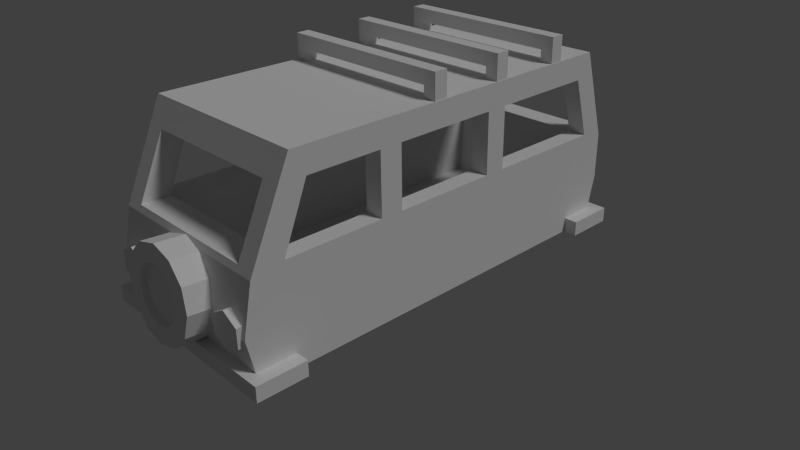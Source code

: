 # Source: Combi_2.blend  (saved by Blender 2.78.0; exported with 4.5.12 LTS)
import bpy
from mathutils import Matrix  # noqa: F401  (used for matrix-valued properties, if any)

bpy.ops.wm.read_factory_settings(use_empty=True)
scene = bpy.context.scene
scene.name = 'Scene'

# ---- collections
col_collection_1 = bpy.data.collections.new('Collection 1'); scene.collection.children.link(col_collection_1)

# ---- materials (node trees are filled in below, after node groups)
mat_red = bpy.data.materials.new('red')
mat_red.alpha_threshold = 0.0
mat_red.use_transparent_shadow = False
mat_red.diffuse_color = (0.8, 0.009515, 0.009515, 1.0)
mat_red.roughness = 0.5
mat_white = bpy.data.materials.new('white')
mat_white.alpha_threshold = 0.0
mat_white.use_transparent_shadow = False
mat_white.roughness = 0.5
mat_material = bpy.data.materials.new('Material')
mat_material.alpha_threshold = 0.0
mat_material.use_transparent_shadow = False
mat_material.roughness = 0.5
mat_material.line_color = (0.0, 0.0, 0.0, 1.0)

# ---- material node trees

# ---- world
world_world = bpy.data.worlds.new('World'); scene.world = world_world
world_world.color = (0.05088, 0.05088, 0.05088)
world_world.use_sun_shadow = False
world_world.sun_shadow_jitter_overblur = 0.0
world_world.cycles.sampling_method = 'NONE'
world_world.cycles.sample_map_resolution = 256

# ---- cameras
cam_camera = bpy.data.cameras.new('Camera')
cam_camera.clip_end = 100.0
cam_camera.lens = 35.0
cam_camera.sensor_width = 32.0
cam_camera.sensor_height = 18.0
cam_camera.ortho_scale = 7.314
cam_camera.dof.focus_distance = 0.0
cam_camera.dof.aperture_fstop = 128.0

# ---- lights
light_lamp = bpy.data.lights.new('Lamp', 'SUN')
light_lamp.transmission_factor = 0.0
light_lamp.cutoff_distance = 30.0
light_lamp.angle = 0.1993
light_lamp.energy = 1.0
light_lamp.shadow_buffer_clip_start = 1.001
light_lamp.shadow_soft_size = 0.1
light_lamp.shadow_cascade_max_distance = 1000.0
light_lamp.cycles.use_multiple_importance_sampling = False

# ---- meshes
me_car_002 = bpy.data.meshes.new('car.002')
me_car_002.from_pydata([(9.052e-07, -2.965, 1.243), (0.2966, -2.971, 1.163), (-1.1e-06, -2.566, 1.215), (0.2966, -2.572, 1.136), (0.2966, -2.971, 1.163), (0.5137, -2.986, 0.9469), (0.2966, -2.572, 1.136), (0.5137, -2.587, 0.919), (0.5137, -2.986, 0.9469), (0.5932, -3.007, 0.651), (0.5137, -2.587, 0.919), (0.5932, -2.608, 0.6231), (0.5932, -3.007, 0.651), (0.5137, -3.027, 0.3551), (0.5932, -2.608, 0.6231), (0.5137, -2.628, 0.3273), (0.5137, -3.027, 0.3551), (0.2966, -3.042, 0.1386), (0.5137, -2.628, 0.3273), (0.2966, -2.643, 0.1107), (0.2966, -3.042, 0.1386), (1.1e-06, -3.048, 0.05928), (0.2966, -2.643, 0.1107), (9.475e-08, -2.649, 0.03139), (1.1e-06, -3.048, 0.05928), (-0.2966, -3.042, 0.1386), (9.475e-08, -2.649, 0.03139), (-0.2966, -2.643, 0.1107), (-0.2966, -3.042, 0.1386), (-0.5137, -3.027, 0.3551), (-0.2966, -2.643, 0.1107), (-0.5137, -2.628, 0.3273), (-0.5137, -3.027, 0.3551), (-0.5932, -3.007, 0.651), (-0.5137, -2.628, 0.3273), (-0.5932, -2.608, 0.6231), (-0.5932, -3.007, 0.651), (-0.5137, -2.986, 0.9469), (-0.5932, -2.608, 0.6231), (-0.5137, -2.587, 0.919), (-0.2966, -2.971, 1.163), (-0.1795, -2.985, 0.9612), (9.052e-07, -2.965, 1.243), (9.436e-07, -2.982, 1.009), (-0.311, -2.994, 0.8301), (-0.5137, -2.986, 0.9469), (-0.3591, -3.007, 0.651), (-0.5932, -3.007, 0.651), (-0.311, -3.019, 0.4719), (-0.5137, -3.027, 0.3551), (-0.1795, -3.028, 0.3408), (-0.2966, -3.042, 0.1386), (1.061e-06, -3.032, 0.2928), (1.1e-06, -3.048, 0.05928), (0.1795, -3.028, 0.3408), (0.2966, -3.042, 0.1386), (0.311, -3.019, 0.4719), (0.5137, -3.027, 0.3551), (0.3591, -3.007, 0.651), (0.5932, -3.007, 0.651), (0.311, -2.994, 0.8301), (0.5137, -2.986, 0.9469), (0.1795, -2.985, 0.9612), (0.2966, -2.971, 1.163), (-0.2966, -2.971, 1.163), (9.052e-07, -2.965, 1.243), (-0.2966, -2.572, 1.136), (-1.1e-06, -2.566, 1.215), (-0.5137, -2.986, 0.9469), (-0.2966, -2.971, 1.163), (-0.5137, -2.587, 0.919), (-0.2966, -2.572, 1.136), (0.2966, -2.643, 0.1107), (9.475e-08, -2.649, 0.03139), (-0.2966, -2.643, 0.1107), (-0.5137, -2.628, 0.3273), (0.5137, -2.628, 0.3273), (-0.5932, -2.608, 0.6231), (0.5932, -2.608, 0.6231), (-0.5137, -2.587, 0.919), (0.5137, -2.587, 0.919), (-0.2966, -2.572, 1.136), (0.2966, -2.572, 1.136), (-1.1e-06, -2.566, 1.215), (-0.1795, -2.985, 0.9612), (-0.1795, -2.914, 0.9563), (9.436e-07, -2.982, 1.009), (9.427e-07, -2.911, 1.004), (-0.1795, -2.958, 0.3359), (1.06e-06, -2.961, 0.2879), (0.1795, -2.958, 0.3359), (-0.311, -2.948, 0.467), (0.311, -2.948, 0.467), (0.3591, -2.936, 0.6461), (-0.3591, -2.936, 0.6461), (0.311, -2.923, 0.8252), (-0.311, -2.923, 0.8252), (0.1795, -2.914, 0.9563), (-0.1795, -2.914, 0.9563), (9.427e-07, -2.911, 1.004), (-0.311, -2.994, 0.8301), (-0.311, -2.923, 0.8252), (-0.1795, -2.985, 0.9612), (-0.1795, -2.914, 0.9563), (-0.3591, -3.007, 0.651), (-0.3591, -2.936, 0.6461), (-0.311, -2.994, 0.8301), (-0.311, -2.923, 0.8252), (-0.311, -3.019, 0.4719), (-0.311, -2.948, 0.467), (-0.3591, -3.007, 0.651), (-0.3591, -2.936, 0.6461), (-0.1795, -3.028, 0.3408), (-0.1795, -2.958, 0.3359), (-0.311, -3.019, 0.4719), (-0.311, -2.948, 0.467), (1.061e-06, -3.032, 0.2928), (1.06e-06, -2.961, 0.2879), (-0.1795, -3.028, 0.3408), (-0.1795, -2.958, 0.3359), (0.1795, -3.028, 0.3408), (0.1795, -2.958, 0.3359), (1.061e-06, -3.032, 0.2928), (1.06e-06, -2.961, 0.2879), (0.311, -3.019, 0.4719), (0.311, -2.948, 0.467), (0.1795, -3.028, 0.3408), (0.1795, -2.958, 0.3359), (0.3591, -3.007, 0.651), (0.3591, -2.936, 0.6461), (0.311, -3.019, 0.4719), (0.311, -2.948, 0.467), (0.311, -2.994, 0.8301), (0.311, -2.923, 0.8252), (0.3591, -3.007, 0.651), (0.3591, -2.936, 0.6461), (0.1795, -2.985, 0.9612), (0.1795, -2.914, 0.9563), (0.311, -2.994, 0.8301), (0.311, -2.923, 0.8252), (9.436e-07, -2.982, 1.009), (9.427e-07, -2.911, 1.004), (0.1795, -2.985, 0.9612), (0.1795, -2.914, 0.9563)], [], [(0, 1, 2), (1, 3, 2), (4, 5, 6), (5, 7, 6), (8, 9, 10), (9, 11, 10), (12, 13, 14), (13, 15, 14), (16, 17, 18), (17, 19, 18), (20, 21, 22), (21, 23, 22), (24, 25, 26), (25, 27, 26), (28, 29, 30), (29, 31, 30), (32, 33, 34), (33, 35, 34), (36, 37, 38), (37, 39, 38), (40, 41, 42), (41, 43, 42), (44, 41, 40), (45, 44, 40), (46, 44, 45), (47, 46, 45), (48, 46, 47), (49, 48, 47), (50, 48, 49), (51, 50, 49), (52, 50, 51), (53, 52, 51), (54, 52, 53), (55, 54, 53), (56, 54, 55), (57, 56, 55), (58, 56, 57), (59, 58, 57), (60, 58, 59), (61, 60, 59), (62, 60, 61), (63, 62, 61), (43, 62, 63), (42, 43, 63), (64, 65, 66), (65, 67, 66), (68, 69, 70), (69, 71, 70), (72, 73, 74), (74, 75, 72), (75, 76, 72), (75, 77, 76), (77, 78, 76), (77, 79, 78), (79, 80, 78), (79, 81, 80), (81, 82, 80), (81, 83, 82), (84, 85, 86), (85, 87, 86), (88, 89, 90), (90, 91, 88), (90, 92, 91), (92, 93, 91), (93, 94, 91), (93, 95, 94), (95, 96, 94), (95, 97, 96), (97, 98, 96), (97, 99, 98), (100, 101, 102), (101, 103, 102), (104, 105, 106), (105, 107, 106), (108, 109, 110), (109, 111, 110), (112, 113, 114), (113, 115, 114), (116, 117, 118), (117, 119, 118), (120, 121, 122), (121, 123, 122), (124, 125, 126), (125, 127, 126), (128, 129, 130), (129, 131, 130), (132, 133, 134), (133, 135, 134), (136, 137, 138), (137, 139, 138), (140, 141, 142), (141, 143, 142)])
_uv = me_car_002.uv_layers.new(name='UVMap')
_uv.uv.foreach_set('vector', [0.2966, 0.8812, 0.2966, 0.8927, 0.2804, 0.8812, 0.2966, 0.8927, 0.2804, 0.8927, 0.2804, 0.8812, 0.2966, 0.8927, 0.2966, 0.8994, 0.2804, 0.8927, 0.2966, 0.8994, 0.2804, 0.8994, 0.2804, 0.8927, 0.2361, 0.8994, 0.2361, 0.8927, 0.2523, 0.8994, 0.2361, 0.8927, 0.2523, 0.8927, 0.2523, 0.8994, 0.2361, 0.8927, 0.2361, 0.8812, 0.2523, 0.8927, 0.2361, 0.8812, 0.2523, 0.8812, 0.2523, 0.8927, 0.2361, 0.8812, 0.2361, 0.8679, 0.2523, 0.8812, 0.2361, 0.8679, 0.2523, 0.8679, 0.2523, 0.8812, 0.2361, 0.8679, 0.2361, 0.8563, 0.2523, 0.8679, 0.2361, 0.8563, 0.2523, 0.8563, 0.2523, 0.8679, 0.2221, 0.8563, 0.2221, 0.8679, 0.2059, 0.8563, 0.2221, 0.8679, 0.2059, 0.8679, 0.2059, 0.8563, 0.2221, 0.8679, 0.2221, 0.8812, 0.2059, 0.8679, 0.2221, 0.8812, 0.2059, 0.8812, 0.2059, 0.8679, 0.2221, 0.8812, 0.2221, 0.8927, 0.2059, 0.8812, 0.2221, 0.8927, 0.2059, 0.8927, 0.2059, 0.8812, 0.2221, 0.8927, 0.2221, 0.8994, 0.2059, 0.8927, 0.2221, 0.8994, 0.2059, 0.8994, 0.2059, 0.8927, 0.2059, 0.8248, 0.2151, 0.8274, 0.2059, 0.8381, 0.2151, 0.8274, 0.2151, 0.8355, 0.2059, 0.8381, 0.2188, 0.8204, 0.2151, 0.8274, 0.2059, 0.8248, 0.2121, 0.8133, 0.2188, 0.8204, 0.2059, 0.8248, 0.2254, 0.8164, 0.2188, 0.8204, 0.2121, 0.8133, 0.2229, 0.8066, 0.2254, 0.8164, 0.2121, 0.8133, 0.2329, 0.8164, 0.2254, 0.8164, 0.2229, 0.8066, 0.2353, 0.8066, 0.2329, 0.8164, 0.2229, 0.8066, 0.2394, 0.8204, 0.2329, 0.8164, 0.2353, 0.8066, 0.2461, 0.8133, 0.2394, 0.8204, 0.2353, 0.8066, 0.2432, 0.8274, 0.2394, 0.8204, 0.2461, 0.8133, 0.2523, 0.8248, 0.2432, 0.8274, 0.2461, 0.8133, 0.2432, 0.8355, 0.2432, 0.8274, 0.2523, 0.8248, 0.2523, 0.8381, 0.2432, 0.8355, 0.2523, 0.8248, 0.2394, 0.8425, 0.2432, 0.8355, 0.2523, 0.8381, 0.2461, 0.8497, 0.2394, 0.8425, 0.2523, 0.8381, 0.2329, 0.8465, 0.2394, 0.8425, 0.2461, 0.8497, 0.2353, 0.8563, 0.2329, 0.8465, 0.2461, 0.8497, 0.2254, 0.8465, 0.2329, 0.8465, 0.2353, 0.8563, 0.2229, 0.8563, 0.2254, 0.8465, 0.2353, 0.8563, 0.2188, 0.8425, 0.2254, 0.8465, 0.2229, 0.8563, 0.2121, 0.8497, 0.2188, 0.8425, 0.2229, 0.8563, 0.2151, 0.8355, 0.2188, 0.8425, 0.2121, 0.8497, 0.2059, 0.8381, 0.2151, 0.8355, 0.2121, 0.8497, 0.2966, 0.8679, 0.2966, 0.8812, 0.2804, 0.8679, 0.2966, 0.8812, 0.2804, 0.8812, 0.2804, 0.8679, 0.2966, 0.8563, 0.2966, 0.8679, 0.2804, 0.8563, 0.2966, 0.8679, 0.2804, 0.8679, 0.2804, 0.8563, 0.2987, 0.8248, 0.2987, 0.8381, 0.2925, 0.8497, 0.2925, 0.8497, 0.2817, 0.8563, 0.2987, 0.8248, 0.2817, 0.8563, 0.2925, 0.8133, 0.2987, 0.8248, 0.2817, 0.8563, 0.2693, 0.8563, 0.2925, 0.8133, 0.2693, 0.8563, 0.2817, 0.8066, 0.2925, 0.8133, 0.2693, 0.8563, 0.2585, 0.8497, 0.2817, 0.8066, 0.2585, 0.8497, 0.2693, 0.8066, 0.2817, 0.8066, 0.2585, 0.8497, 0.2523, 0.8381, 0.2693, 0.8066, 0.2523, 0.8381, 0.2585, 0.8133, 0.2693, 0.8066, 0.2523, 0.8381, 0.2523, 0.8248, 0.2585, 0.8133, 0.225, 0.8633, 0.2221, 0.8633, 0.225, 0.8563, 0.2221, 0.8633, 0.2221, 0.8563, 0.225, 0.8563, 0.676, 0.868, 0.6692, 0.8554, 0.6692, 0.8407, 0.6692, 0.8407, 0.6879, 0.8754, 0.676, 0.868, 0.6692, 0.8407, 0.676, 0.828, 0.6879, 0.8754, 0.676, 0.828, 0.6879, 0.8207, 0.6879, 0.8754, 0.6879, 0.8207, 0.7015, 0.8754, 0.6879, 0.8754, 0.6879, 0.8207, 0.7015, 0.8207, 0.7015, 0.8754, 0.7015, 0.8207, 0.7134, 0.868, 0.7015, 0.8754, 0.7015, 0.8207, 0.7134, 0.828, 0.7134, 0.868, 0.7134, 0.828, 0.7202, 0.8554, 0.7134, 0.868, 0.7134, 0.828, 0.7202, 0.8407, 0.7202, 0.8554, 0.225, 0.8714, 0.2221, 0.8714, 0.225, 0.8633, 0.2221, 0.8714, 0.2221, 0.8633, 0.225, 0.8633, 0.225, 0.8784, 0.2221, 0.8784, 0.225, 0.8714, 0.2221, 0.8784, 0.2221, 0.8714, 0.225, 0.8714, 0.225, 0.8824, 0.2221, 0.8824, 0.225, 0.8784, 0.2221, 0.8824, 0.2221, 0.8784, 0.225, 0.8784, 0.2333, 0.8824, 0.2361, 0.8824, 0.2333, 0.8864, 0.2361, 0.8824, 0.2361, 0.8864, 0.2333, 0.8864, 0.2333, 0.8754, 0.2361, 0.8754, 0.2333, 0.8824, 0.2361, 0.8754, 0.2361, 0.8824, 0.2333, 0.8824, 0.2333, 0.8673, 0.2361, 0.8673, 0.2333, 0.8754, 0.2361, 0.8673, 0.2361, 0.8754, 0.2333, 0.8754, 0.2333, 0.8604, 0.2361, 0.8604, 0.2333, 0.8673, 0.2361, 0.8604, 0.2361, 0.8673, 0.2333, 0.8673, 0.2333, 0.8563, 0.2361, 0.8563, 0.2333, 0.8604, 0.2361, 0.8563, 0.2361, 0.8604, 0.2333, 0.8604, 0.2333, 0.8633, 0.2304, 0.8633, 0.2333, 0.8563, 0.2304, 0.8633, 0.2304, 0.8563, 0.2333, 0.8563, 0.2333, 0.8714, 0.2304, 0.8714, 0.2333, 0.8633, 0.2304, 0.8714, 0.2304, 0.8633, 0.2333, 0.8633, 0.2333, 0.8784, 0.2304, 0.8784, 0.2333, 0.8714, 0.2304, 0.8784, 0.2304, 0.8714, 0.2333, 0.8714])
me_car_002.use_remesh_preserve_volume = False
me_car_002.use_remesh_preserve_attributes = False
me_car_002.use_mirror_vertex_groups = False
me_car_002.update()
me_car_002.normals_split_custom_set([tuple(v) for v in zip(*[iter([0.2588, 0.06736, 0.9636, 0.2588, 0.06736, 0.9636, 0.2588, 0.06736, 0.9636, 0.2588, 0.06735, 0.9636, 0.2588, 0.06735, 0.9636, 0.2588, 0.06735, 0.9636, 0.7071, 0.04931, 0.7054, 0.7071, 0.04931, 0.7054, 0.7071, 0.04931, 0.7054, 0.7071, 0.04931, 0.7054, 0.7071, 0.04931, 0.7054, 0.7071, 0.04931, 0.7054, 0.9659, 0.01805, 0.2582, 0.9659, 0.01805, 0.2582, 0.9659, 0.01805, 0.2582, 0.9659, 0.01805, 0.2582, 0.9659, 0.01805, 0.2582, 0.9659, 0.01805, 0.2582, 0.9659, -0.01805, -0.2582, 0.9659, -0.01805, -0.2582, 0.9659, -0.01805, -0.2582, 0.9659, -0.01805, -0.2582, 0.9659, -0.01805, -0.2582, 0.9659, -0.01805, -0.2582, 0.7071, -0.0493, -0.7054, 0.7071, -0.0493, -0.7054, 0.7071, -0.0493, -0.7054, 0.7071, -0.0493, -0.7054, 0.7071, -0.0493, -0.7054, 0.7071, -0.0493, -0.7054, 0.2588, -0.06735, -0.9636, 0.2588, -0.06735, -0.9636, 0.2588, -0.06735, -0.9636, 0.2588, -0.06735, -0.9636, 0.2588, -0.06735, -0.9636, 0.2588, -0.06735, -0.9636, -0.2588, -0.06735, -0.9636, -0.2588, -0.06735, -0.9636, -0.2588, -0.06735, -0.9636, -0.2588, -0.06735, -0.9636, -0.2588, -0.06735, -0.9636, -0.2588, -0.06735, -0.9636, -0.7071, -0.04931, -0.7054, -0.7071, -0.04931, -0.7054, -0.7071, -0.04931, -0.7054, -0.7071, -0.04931, -0.7054, -0.7071, -0.04931, -0.7054, -0.7071, -0.04931, -0.7054, -0.9659, -0.01805, -0.2582, -0.9659, -0.01805, -0.2582, -0.9659, -0.01805, -0.2582, -0.9659, -0.01805, -0.2582, -0.9659, -0.01805, -0.2582, -0.9659, -0.01805, -0.2582, -0.9659, 0.01805, 0.2582, -0.9659, 0.01805, 0.2582, -0.9659, 0.01805, 0.2582, -0.9659, 0.01804, 0.2582, -0.9659, 0.01804, 0.2582, -0.9659, 0.01804, 0.2582, -3.756e-07, -0.9976, 0.06973, -3.756e-07, -0.9976, 0.06973, -3.756e-07, -0.9976, 0.06973, -1.064e-06, -0.9976, 0.06973, -1.064e-06, -0.9976, 0.06973, -1.064e-06, -0.9976, 0.06973, -2.659e-07, -0.9976, 0.06973, -2.659e-07, -0.9976, 0.06973, -2.659e-07, -0.9976, 0.06973, 4.829e-07, -0.9976, 0.06973, 4.829e-07, -0.9976, 0.06973, 4.829e-07, -0.9976, 0.06973, 6.869e-07, -0.9976, 0.06973, 6.869e-07, -0.9976, 0.06973, 6.869e-07, -0.9976, 0.06973, 0.0, -0.9976, 0.06973, 0.0, -0.9976, 0.06973, 0.0, -0.9976, 0.06973, 0.0, -0.9976, 0.06973, 0.0, -0.9976, 0.06973, 0.0, -0.9976, 0.06973, -1.61e-07, -0.9976, 0.06973, -1.61e-07, -0.9976, 0.06973, -1.61e-07, -0.9976, 0.06973, -3.324e-08, -0.9976, 0.06973, -3.324e-08, -0.9976, 0.06973, -3.324e-08, -0.9976, 0.06973, -5.198e-08, -0.9976, 0.06973, -5.198e-08, -0.9976, 0.06973, -5.198e-08, -0.9976, 0.06973, 3.878e-07, -0.9976, 0.06973, 3.878e-07, -0.9976, 0.06973, 3.878e-07, -0.9976, 0.06973, -3.152e-07, -0.9976, 0.06973, -3.152e-07, -0.9976, 0.06973, -3.152e-07, -0.9976, 0.06973, -1.163e-06, -0.9976, 0.06973, -1.163e-06, -0.9976, 0.06973, -1.163e-06, -0.9976, 0.06973, 5.902e-07, -0.9976, 0.06973, 5.902e-07, -0.9976, 0.06973, 5.902e-07, -0.9976, 0.06973, 8.31e-07, -0.9976, 0.06973, 8.31e-07, -0.9976, 0.06973, 8.31e-07, -0.9976, 0.06973, -1.341e-07, -0.9976, 0.06973, -1.341e-07, -0.9976, 0.06973, -1.341e-07, -0.9976, 0.06973, 2.105e-07, -0.9976, 0.06973, 2.105e-07, -0.9976, 0.06973, 2.105e-07, -0.9976, 0.06973, 0.0, -0.9976, 0.06973, 0.0, -0.9976, 0.06973, 0.0, -0.9976, 0.06973, 0.0, -0.9976, 0.06973, 0.0, -0.9976, 0.06973, 0.0, -0.9976, 0.06973, -4.292e-07, -0.9976, 0.06973, -4.292e-07, -0.9976, 0.06973, -4.292e-07, -0.9976, 0.06973, -2.437e-07, -0.9976, 0.06973, -2.437e-07, -0.9976, 0.06973, -2.437e-07, -0.9976, 0.06973, -2.431e-07, -0.9976, 0.06973, -2.431e-07, -0.9976, 0.06973, -2.431e-07, -0.9976, 0.06973, 8.864e-07, -0.9976, 0.06973, 8.864e-07, -0.9976, 0.06973, 8.864e-07, -0.9976, 0.06973, 4.829e-07, -0.9976, 0.06973, 4.829e-07, -0.9976, 0.06973, 4.829e-07, -0.9976, 0.06973, -0.2588, 0.06735, 0.9636, -0.2588, 0.06735, 0.9636, -0.2588, 0.06735, 0.9636, -0.2588, 0.06735, 0.9636, -0.2588, 0.06735, 0.9636, -0.2588, 0.06735, 0.9636, -0.7071, 0.0493, 0.7054, -0.7071, 0.0493, 0.7054, -0.7071, 0.0493, 0.7054, -0.7071, 0.0493, 0.7054, -0.7071, 0.0493, 0.7054, -0.7071, 0.0493, 0.7054, 1.358e-08, 0.9976, -0.06973, 1.358e-08, 0.9976, -0.06973, 1.358e-08, 0.9976, -0.06973, 1.085e-08, 0.9976, -0.06973, 1.085e-08, 0.9976, -0.06973, 1.085e-08, 0.9976, -0.06973, 1.253e-08, 0.9976, -0.06973, 1.253e-08, 0.9976, -0.06973, 1.253e-08, 0.9976, -0.06973, 1.223e-08, 0.9976, -0.06973, 1.223e-08, 0.9976, -0.06973, 1.223e-08, 0.9976, -0.06973, 1.059e-08, 0.9976, -0.06973, 1.059e-08, 0.9976, -0.06973, 1.059e-08, 0.9976, -0.06973, 1.059e-08, 0.9976, -0.06973, 1.059e-08, 0.9976, -0.06973, 1.059e-08, 0.9976, -0.06973, 1.223e-08, 0.9976, -0.06973, 1.223e-08, 0.9976, -0.06973, 1.223e-08, 0.9976, -0.06973, 1.67e-08, 0.9976, -0.06973, 1.67e-08, 0.9976, -0.06973, 1.67e-08, 0.9976, -0.06973, 0.0, 0.9976, -0.06973, 0.0, 0.9976, -0.06973, 0.0, 0.9976, -0.06973, 0.0, 0.9976, -0.06973, 0.0, 0.9976, -0.06973, 0.0, 0.9976, -0.06973, 0.2588, -0.06735, -0.9636, 0.2588, -0.06735, -0.9636, 0.2588, -0.06735, -0.9636, 0.2588, -0.06735, -0.9636, 0.2588, -0.06735, -0.9636, 0.2588, -0.06735, -0.9636, -2.022e-07, -0.9976, 0.06973, -2.022e-07, -0.9976, 0.06973, -2.022e-07, -0.9976, 0.06973, -2.072e-07, -0.9976, 0.06973, -2.072e-07, -0.9976, 0.06973, -2.072e-07, -0.9976, 0.06973, -5.697e-09, -0.9976, 0.06973, -5.697e-09, -0.9976, 0.06973, -5.697e-09, -0.9976, 0.06973, -1.668e-08, -0.9976, 0.06973, -1.668e-08, -0.9976, 0.06973, -1.668e-08, -0.9976, 0.06973, 0.0, -0.9976, 0.06973, 0.0, -0.9976, 0.06973, 0.0, -0.9976, 0.06973, -1.445e-08, -0.9976, 0.06973, -1.445e-08, -0.9976, 0.06973, -1.445e-08, -0.9976, 0.06973, -1.668e-08, -0.9976, 0.06973, -1.668e-08, -0.9976, 0.06973, -1.668e-08, -0.9976, 0.06973, 0.0, -0.9976, 0.06973, 0.0, -0.9976, 0.06973, 0.0, -0.9976, 0.06973, -3.947e-08, -0.9976, 0.06974, -3.947e-08, -0.9976, 0.06974, -3.947e-08, -0.9976, 0.06974, -2.696e-08, -0.9976, 0.06972, -2.696e-08, -0.9976, 0.06972, -2.696e-08, -0.9976, 0.06972, 0.7071, -0.04931, -0.7054, 0.7071, -0.04931, -0.7054, 0.7071, -0.04931, -0.7054, 0.7071, -0.04931, -0.7054, 0.7071, -0.04931, -0.7054, 0.7071, -0.04931, -0.7054, 0.9659, -0.01805, -0.2582, 0.9659, -0.01805, -0.2582, 0.9659, -0.01805, -0.2582, 0.9659, -0.01805, -0.2582, 0.9659, -0.01805, -0.2582, 0.9659, -0.01805, -0.2582, 0.9659, 0.01805, 0.2582, 0.9659, 0.01805, 0.2582, 0.9659, 0.01805, 0.2582, 0.9659, 0.01805, 0.2582, 0.9659, 0.01805, 0.2582, 0.9659, 0.01805, 0.2582, 0.7071, 0.04931, 0.7054, 0.7071, 0.04931, 0.7054, 0.7071, 0.04931, 0.7054, 0.7071, 0.04931, 0.7054, 0.7071, 0.04931, 0.7054, 0.7071, 0.04931, 0.7054, 0.2588, 0.06735, 0.9636, 0.2588, 0.06735, 0.9636, 0.2588, 0.06735, 0.9636, 0.2588, 0.06735, 0.9636, 0.2588, 0.06735, 0.9636, 0.2588, 0.06735, 0.9636, -0.2588, 0.06735, 0.9636, -0.2588, 0.06735, 0.9636, -0.2588, 0.06735, 0.9636, -0.2588, 0.06735, 0.9636, -0.2588, 0.06735, 0.9636, -0.2588, 0.06735, 0.9636, -0.7071, 0.04931, 0.7054, -0.7071, 0.04931, 0.7054, -0.7071, 0.04931, 0.7054, -0.7071, 0.04931, 0.7054, -0.7071, 0.04931, 0.7054, -0.7071, 0.04931, 0.7054, -0.9659, 0.01805, 0.2582, -0.9659, 0.01805, 0.2582, -0.9659, 0.01805, 0.2582, -0.9659, 0.01805, 0.2582, -0.9659, 0.01805, 0.2582, -0.9659, 0.01805, 0.2582, -0.9659, -0.01805, -0.2582, -0.9659, -0.01805, -0.2582, -0.9659, -0.01805, -0.2582, -0.9659, -0.01805, -0.2582, -0.9659, -0.01805, -0.2582, -0.9659, -0.01805, -0.2582, -0.7071, -0.04931, -0.7054, -0.7071, -0.04931, -0.7054, -0.7071, -0.04931, -0.7054, -0.7071, -0.04931, -0.7054, -0.7071, -0.04931, -0.7054, -0.7071, -0.04931, -0.7054, -0.2588, -0.06735, -0.9636, -0.2588, -0.06735, -0.9636, -0.2588, -0.06735, -0.9636, -0.2588, -0.06735, -0.9636, -0.2588, -0.06735, -0.9636, -0.2588, -0.06735, -0.9636])] * 3)])
me_cube_010 = bpy.data.meshes.new('Cube.010')
me_cube_010.from_pydata([(-1.129, 2.92, 0.691), (-1.129, 2.92, 0.971), (-1.129, 3.08, 0.691), (-1.129, 3.08, 0.971), (-0.7294, 2.92, 0.691), (-0.7294, 2.92, 0.971), (-0.7294, 3.08, 0.691), (-0.7294, 3.08, 0.971), (0.7294, 2.92, 0.691), (0.7294, 2.92, 0.971), (0.7294, 3.08, 0.691), (0.7294, 3.08, 0.971), (1.129, 2.92, 0.691), (1.129, 2.92, 0.971), (1.129, 3.08, 0.691), (1.129, 3.08, 0.971)], [], [(0, 1, 3, 2), (2, 3, 7, 6), (6, 7, 5, 4), (4, 5, 1, 0), (2, 6, 4, 0), (7, 3, 1, 5), (8, 9, 11, 10), (10, 11, 15, 14), (14, 15, 13, 12), (12, 13, 9, 8), (10, 14, 12, 8), (15, 11, 9, 13)])
me_cube_010.materials.append(mat_red)
me_cube_010.use_remesh_preserve_volume = False
me_cube_010.use_remesh_preserve_attributes = False
me_cube_010.use_mirror_vertex_groups = False
me_cube_010.update()
me_cube_009 = bpy.data.meshes.new('Cube.009')
me_cube_009.from_pydata([(0.9293, -2.537, 0.787), (0.9293, -2.794, 0.787), (1.141, -2.537, 0.6647), (1.141, -2.794, 0.6647), (1.141, -2.537, 0.4201), (1.141, -2.794, 0.4201), (0.9293, -2.537, 0.2978), (0.9293, -2.794, 0.2978), (0.7174, -2.537, 0.4201), (0.7174, -2.794, 0.4201), (0.7174, -2.537, 0.6647), (0.7174, -2.794, 0.6647), (-0.9293, -2.537, 0.787), (-0.9293, -2.794, 0.787), (-0.7174, -2.537, 0.6647), (-0.7174, -2.794, 0.6647), (-0.7174, -2.537, 0.4201), (-0.7174, -2.794, 0.4201), (-0.9293, -2.537, 0.2978), (-0.9293, -2.794, 0.2978), (-1.141, -2.537, 0.4201), (-1.141, -2.794, 0.4201), (-1.141, -2.537, 0.6647), (-1.141, -2.794, 0.6647)], [], [(0, 1, 3, 2), (2, 3, 5, 4), (4, 5, 7, 6), (6, 7, 9, 8), (3, 1, 11, 9, 7, 5), (8, 9, 11, 10), (10, 11, 1, 0), (0, 2, 4, 6, 8, 10), (12, 13, 15, 14), (14, 15, 17, 16), (16, 17, 19, 18), (18, 19, 21, 20), (15, 13, 23, 21, 19, 17), (20, 21, 23, 22), (22, 23, 13, 12), (12, 14, 16, 18, 20, 22)])
me_cube_009.materials.append(mat_white)
me_cube_009.use_remesh_preserve_volume = False
me_cube_009.use_remesh_preserve_attributes = False
me_cube_009.use_mirror_vertex_groups = False
me_cube_009.update()
me_car = bpy.data.meshes.new('car')
me_car.from_pydata([(-1.024, 0.8897, 2.501), (-1.024, 0.8897, 2.681), (-1.024, 1.07, 2.501), (-1.024, 1.07, 2.681), (1.024, 0.8897, 2.501), (1.024, 0.8897, 2.681), (1.024, 1.07, 2.501), (1.024, 1.07, 2.681), (-1.195, 1.07, 2.501), (-1.195, 0.8897, 2.501), (-1.195, 0.8897, 2.681), (-1.195, 1.07, 2.681), (1.195, 1.07, 2.681), (1.195, 1.07, 2.501), (1.195, 0.8897, 2.501), (1.195, 0.8897, 2.681), (-1.024, 1.07, 2.266), (-1.024, 0.8897, 2.266), (1.024, 0.8897, 2.266), (1.024, 1.07, 2.266), (-1.195, 1.07, 2.266), (-1.195, 0.8897, 2.266), (1.195, 0.8897, 2.266), (1.195, 1.07, 2.266), (-1.024, 1.89, 2.501), (-1.024, 1.89, 2.681), (-1.024, 2.07, 2.501), (-1.024, 2.07, 2.681), (1.024, 1.89, 2.501), (1.024, 1.89, 2.681), (1.024, 2.07, 2.501), (1.024, 2.07, 2.681), (-1.195, 2.07, 2.501), (-1.195, 1.89, 2.501), (-1.195, 1.89, 2.681), (-1.195, 2.07, 2.681), (1.195, 2.07, 2.681), (1.195, 2.07, 2.501), (1.195, 1.89, 2.501), (1.195, 1.89, 2.681), (-1.024, 2.07, 2.266), (-1.024, 1.89, 2.266), (1.024, 1.89, 2.266), (1.024, 2.07, 2.266), (-1.195, 2.07, 2.266), (-1.195, 1.89, 2.266), (1.195, 1.89, 2.266), (1.195, 2.07, 2.266), (-1.024, -0.1103, 2.501), (-1.024, -0.1103, 2.681), (-1.024, 0.06973, 2.501), (-1.024, 0.06973, 2.681), (1.024, -0.1103, 2.501), (1.024, -0.1103, 2.681), (1.024, 0.06973, 2.501), (1.024, 0.06973, 2.681), (-1.195, 0.06973, 2.501), (-1.195, -0.1103, 2.501), (-1.195, -0.1103, 2.681), (-1.195, 0.06973, 2.681), (1.195, 0.06973, 2.681), (1.195, 0.06973, 2.501), (1.195, -0.1103, 2.501), (1.195, -0.1103, 2.681), (-1.024, 0.06973, 2.266), (-1.024, -0.1103, 2.266), (1.024, -0.1103, 2.266), (1.024, 0.06973, 2.266), (-1.195, 0.06973, 2.266), (-1.195, -0.1103, 2.266), (1.195, -0.1103, 2.266), (1.195, 0.06973, 2.266), (-0.92, 1.928, -0.08538), (-0.92, 1.928, 0.098), (-0.92, 3.146, -0.2008), (-0.92, 3.146, 0.03922), (-0.68, 1.928, -0.08538), (-0.68, 1.928, 0.098), (-0.68, 3.146, -0.2008), (-0.68, 3.146, 0.03922), (-0.9554, -2.119, 0.1458), (-0.9554, -2.202, 1.231), (-0.9554, 2.625, 0.1458), (-0.9554, 2.699, 1.231), (0.9554, -2.119, 0.1458), (0.9554, -2.202, 1.231), (0.9554, 2.625, 0.1458), (0.9554, 2.699, 1.231), (-0.9554, -1.874, 2.029), (-0.9554, 2.459, 2.029), (0.9554, 2.459, 2.029), (0.9554, -1.874, 2.029), (-0.9554, -1.065, 0.1458), (-0.9554, -0.9125, 1.231), (0.9554, -1.065, 0.1458), (0.9554, -0.9125, 1.231), (-0.9554, -0.9112, 2.029), (0.9554, -0.9112, 2.029), (-0.9554, -0.6141, 1.231), (0.9554, -0.7908, 0.1458), (-0.9554, -0.615, 2.029), (-0.9554, -0.7908, 0.1458), (0.9554, -0.6141, 1.231), (0.9554, -0.615, 2.029), (-0.9554, 0.7681, 1.231), (0.9554, 0.8868, 0.1458), (-0.9554, 0.7645, 2.029), (-0.9554, 0.8868, 0.1458), (0.9554, 0.7681, 1.231), (0.9554, 0.7645, 2.029), (-0.9554, 1.048, 1.231), (0.9554, 1.079, 0.1458), (-0.9554, 1.047, 2.029), (-0.9554, 1.079, 0.1458), (0.9554, 1.048, 1.231), (0.9554, 1.047, 2.029), (-1.2, -2.616, -0.09207), (-1.2, -2.616, 1.155), (-1.2, 2.873, -0.09207), (-1.2, 3.03, 1.156), (1.2, -2.616, -0.09207), (1.2, -2.616, 1.155), (1.2, 2.873, -0.09207), (1.2, 3.03, 1.156), (-1.2, -2.065, 2.351), (-1.2, 2.662, 2.351), (1.2, 2.662, 2.351), (1.2, -2.065, 2.351), (-1.2, -2.744, 0.5315), (-1.2, 3.03, 0.5326), (1.2, 3.03, 0.5326), (1.2, -2.744, 0.5315), (-1.2, -2.634, 1.065), (-1.2, 3.03, 1.066), (1.2, 3.03, 1.066), (1.2, -2.634, 1.065), (0.0, 2.873, -0.09207), (0.0, 3.03, 1.156), (0.0, -2.616, -0.09207), (0.0, -2.616, 1.155), (0.0, 2.662, 2.351), (0.0, -2.065, 2.351), (0.0, -2.744, 0.5315), (0.0, 3.03, 0.5326), (0.0, -2.735, 0.5725), (0.0, 3.03, 1.066), (0.9554, 2.761, 2.029), (0.0, 3.007, 1.231), (-0.9554, 3.007, 1.231), (0.9554, 3.007, 1.231), (0.0, 2.761, 2.029), (-1.2, 2.459, 2.029), (-1.2, 2.699, 1.231), (-0.9554, 2.761, 2.029), (-1.2, 1.047, 2.029), (-1.2, 1.048, 1.231), (-1.2, 0.7645, 2.029), (-1.2, 0.7681, 1.231), (-1.2, -0.6141, 1.231), (-1.2, -0.615, 2.029), (-1.2, -0.9125, 1.231), (-1.2, -0.9112, 2.029), (-1.2, -1.874, 2.029), (-1.2, -2.202, 1.231), (-0.9554, -2.581, 1.231), (0.9554, -2.213, 2.029), (0.9554, -2.581, 1.231), (-0.9554, -2.213, 2.029), (0.0, -2.213, 2.029), (1.2, -0.6141, 1.231), (1.2, 0.7681, 1.231), (1.2, -1.874, 2.029), (0.0, -2.581, 1.231), (1.2, 2.699, 1.231), (1.2, 2.459, 2.029), (1.2, 1.047, 2.029), (1.2, 0.7645, 2.029), (1.2, -0.615, 2.029), (1.2, -0.9125, 1.231), (1.2, 1.048, 1.231), (1.2, -0.9112, 2.029), (1.2, -2.202, 1.231), (1.198, 3.075, -0.1), (1.198, 3.075, 0.1), (1.198, 2.875, -0.1), (1.198, 2.875, 0.1), (-1.198, 3.075, -0.1), (-1.198, 3.075, 0.1), (-1.198, 2.875, -0.1), (-1.198, 2.875, 0.1), (1.382, 2.875, -0.1), (1.382, 3.075, -0.1), (1.382, 3.075, 0.1), (1.382, 2.875, 0.1), (-1.382, 2.875, 0.1), (-1.382, 2.875, -0.1), (-1.382, 3.075, -0.1), (-1.382, 3.075, 0.1), (1.198, 2.422, 0.1), (1.198, 2.422, -0.1), (-1.198, 2.422, 0.1), (-1.198, 2.422, -0.1), (1.382, 2.422, 0.1), (1.382, 2.422, -0.1), (-1.382, 2.422, 0.1), (-1.382, 2.422, -0.1), (-1.198, -2.79, -0.1), (-1.198, -2.79, 0.1), (-1.198, -2.59, -0.1), (-1.198, -2.59, 0.1), (1.198, -2.79, -0.1), (1.198, -2.79, 0.1), (1.198, -2.59, -0.1), (1.198, -2.59, 0.1), (-1.382, -2.59, -0.1), (-1.382, -2.79, -0.1), (-1.382, -2.79, 0.1), (-1.382, -2.59, 0.1), (1.382, -2.59, 0.1), (1.382, -2.59, -0.1), (1.382, -2.79, -0.1), (1.382, -2.79, 0.1), (-1.198, -2.137, 0.1), (-1.198, -2.137, -0.1), (1.198, -2.137, 0.1), (1.198, -2.137, -0.1), (-1.382, -2.137, 0.1), (-1.382, -2.137, -0.1), (1.382, -2.137, 0.1), (1.382, -2.137, -0.1)], [], [(3, 2, 8, 11), (2, 3, 7, 6), (0, 9, 21, 17), (4, 5, 1, 0), (2, 6, 4, 0), (7, 3, 1, 5), (9, 10, 11, 8), (13, 12, 15, 14), (0, 1, 10, 9), (7, 5, 15, 12), (6, 7, 12, 13), (1, 3, 11, 10), (4, 6, 19, 18), (5, 4, 14, 15), (18, 19, 23, 22), (16, 17, 21, 20), (9, 8, 20, 21), (14, 4, 18, 22), (13, 14, 22, 23), (8, 2, 16, 20), (2, 0, 17, 16), (6, 13, 23, 19), (27, 26, 32, 35), (26, 27, 31, 30), (24, 33, 45, 41), (28, 29, 25, 24), (26, 30, 28, 24), (31, 27, 25, 29), (33, 34, 35, 32), (37, 36, 39, 38), (24, 25, 34, 33), (31, 29, 39, 36), (30, 31, 36, 37), (25, 27, 35, 34), (28, 30, 43, 42), (29, 28, 38, 39), (42, 43, 47, 46), (40, 41, 45, 44), (33, 32, 44, 45), (38, 28, 42, 46), (37, 38, 46, 47), (32, 26, 40, 44), (26, 24, 41, 40), (30, 37, 47, 43), (51, 50, 56, 59), (50, 51, 55, 54), (48, 57, 69, 65), (52, 53, 49, 48), (50, 54, 52, 48), (55, 51, 49, 53), (57, 58, 59, 56), (61, 60, 63, 62), (48, 49, 58, 57), (55, 53, 63, 60), (54, 55, 60, 61), (49, 51, 59, 58), (52, 54, 67, 66), (53, 52, 62, 63), (66, 67, 71, 70), (64, 65, 69, 68), (57, 56, 68, 69), (62, 52, 66, 70), (61, 62, 70, 71), (56, 50, 64, 68), (50, 48, 65, 64), (54, 61, 71, 67), (72, 73, 75, 74), (74, 75, 79, 78), (78, 79, 77, 76), (74, 78, 76, 72), (79, 75, 73, 77), (113, 82, 83, 110), (82, 86, 87, 83), (94, 84, 85, 95), (84, 80, 81, 85), (92, 80, 84, 94), (89, 151, 152, 83), (97, 91, 88, 96), (98, 158, 159, 100), (85, 166, 165, 91), (83, 148, 153, 89), (98, 100, 96, 93), (103, 97, 96, 100), (96, 161, 160, 93), (101, 92, 94, 99), (99, 94, 95, 102), (80, 92, 93, 81), (105, 99, 102, 108), (107, 101, 99, 105), (109, 103, 100, 106), (81, 163, 162, 88), (95, 97, 103, 102), (92, 101, 98, 93), (110, 112, 106, 104), (115, 109, 106, 112), (113, 107, 105, 111), (111, 105, 108, 114), (91, 171, 181, 85), (101, 107, 104, 98), (86, 111, 114, 87), (82, 113, 111, 86), (90, 115, 112, 89), (108, 170, 176, 109), (108, 109, 115, 114), (107, 113, 110, 104), (112, 154, 151, 89), (103, 177, 169, 102), (106, 156, 157, 104), (110, 155, 154, 112), (95, 178, 180, 97), (93, 160, 163, 81), (102, 169, 170, 108), (97, 180, 171, 91), (115, 175, 179, 114), (104, 157, 158, 98), (109, 176, 177, 103), (85, 181, 178, 95), (114, 179, 173, 87), (87, 173, 174, 90), (100, 159, 156, 106), (90, 174, 175, 115), (88, 162, 161, 96), (83, 152, 155, 110), (91, 165, 168, 167, 88), (81, 164, 172, 166, 85), (88, 167, 164, 81), (89, 153, 150, 146, 90), (87, 149, 147, 148, 83), (90, 146, 149, 87), (132, 117, 119, 133), (145, 137, 123, 134), (134, 123, 121, 135), (144, 139, 117, 132), (136, 122, 120, 138), (119, 117, 163, 160, 161, 159, 158, 157, 155, 152), (140, 125, 124, 141), (139, 121, 127, 141, 168, 165, 166, 172), (137, 119, 125, 140, 150, 153, 148, 147), (121, 123, 173, 179, 175, 176, 170, 169, 177, 180, 178, 181), (138, 142, 128, 116), (122, 130, 131, 120), (136, 143, 130, 122), (116, 128, 129, 118), (142, 144, 132, 128), (130, 134, 135, 131), (143, 145, 134, 130), (128, 132, 133, 129), (129, 133, 145, 143), (131, 135, 144, 142), (118, 129, 143, 136), (120, 131, 142, 138), (123, 137, 147, 149, 146, 150, 140, 126), (117, 139, 172, 164, 167, 168, 141, 124), (126, 140, 141, 127), (118, 136, 138, 116), (135, 121, 139, 144), (133, 119, 137, 145), (181, 171, 180, 177, 176, 175, 174, 173, 123, 126, 127, 121), (152, 151, 154, 155, 157, 156, 159, 161, 162, 163, 117, 124, 125, 119), (189, 187, 197, 194), (184, 185, 189, 188), (182, 183, 192, 191), (186, 187, 183, 182), (184, 188, 186, 182), (189, 185, 183, 187), (191, 192, 193, 190), (195, 194, 197, 196), (188, 189, 200, 201), (183, 185, 193, 192), (184, 182, 191, 190), (187, 186, 196, 197), (186, 188, 195, 196), (189, 194, 204, 200), (201, 200, 204, 205), (198, 199, 203, 202), (184, 190, 203, 199), (190, 193, 202, 203), (195, 188, 201, 205), (194, 195, 205, 204), (193, 185, 198, 202), (185, 184, 199, 198), (213, 211, 221, 218), (208, 209, 213, 212), (206, 207, 216, 215), (210, 211, 207, 206), (208, 212, 210, 206), (213, 209, 207, 211), (215, 216, 217, 214), (219, 218, 221, 220), (212, 213, 224, 225), (207, 209, 217, 216), (208, 206, 215, 214), (211, 210, 220, 221), (210, 212, 219, 220), (213, 218, 228, 224), (225, 224, 228, 229), (222, 223, 227, 226), (208, 214, 227, 223), (214, 217, 226, 227), (219, 212, 225, 229), (218, 219, 229, 228), (217, 209, 222, 226), (209, 208, 223, 222)])
_uv = me_car.uv_layers.new(name='UVMap')
_uv.uv.foreach_set('vector', [0.7816, 0.2269, 0.8747, 0.2269, 0.8747, 0.32, 0.7816, 0.32, 0.7816, 0.2269, 0.8747, 0.2269, 0.8747, 0.32, 0.7816, 0.32, 0.7816, 0.2269, 0.8747, 0.2269, 0.8747, 0.32, 0.7816, 0.32, 0.7816, 0.2269, 0.8747, 0.2269, 0.8747, 0.32, 0.7816, 0.32, 0.7816, 0.2269, 0.8747, 0.2269, 0.8747, 0.32, 0.7816, 0.32, 0.7816, 0.2269, 0.8747, 0.2269, 0.8747, 0.32, 0.7816, 0.32, 0.7816, 0.2269, 0.8747, 0.2269, 0.8747, 0.32, 0.7816, 0.32, 0.7816, 0.2269, 0.8747, 0.2269, 0.8747, 0.32, 0.7816, 0.32, 0.7816, 0.2269, 0.8747, 0.2269, 0.8747, 0.32, 0.7816, 0.32, 0.7816, 0.2269, 0.8747, 0.2269, 0.8747, 0.32, 0.7816, 0.32, 0.7816, 0.2269, 0.8747, 0.2269, 0.8747, 0.32, 0.7816, 0.32, 0.7816, 0.2269, 0.8747, 0.2269, 0.8747, 0.32, 0.7816, 0.32, 0.7816, 0.2269, 0.8747, 0.2269, 0.8747, 0.32, 0.7816, 0.32, 0.7816, 0.2269, 0.8747, 0.2269, 0.8747, 0.32, 0.7816, 0.32, 0.7816, 0.2269, 0.8747, 0.2269, 0.8747, 0.32, 0.7816, 0.32, 0.7816, 0.2269, 0.8747, 0.2269, 0.8747, 0.32, 0.7816, 0.32, 0.7816, 0.2269, 0.8747, 0.2269, 0.8747, 0.32, 0.7816, 0.32, 0.7816, 0.2269, 0.8747, 0.2269, 0.8747, 0.32, 0.7816, 0.32, 0.7816, 0.2269, 0.8747, 0.2269, 0.8747, 0.32, 0.7816, 0.32, 0.7816, 0.2269, 0.8747, 0.2269, 0.8747, 0.32, 0.7816, 0.32, 0.7816, 0.2269, 0.8747, 0.2269, 0.8747, 0.32, 0.7816, 0.32, 0.7816, 0.2269, 0.8747, 0.2269, 0.8747, 0.32, 0.7816, 0.32, 0.7816, 0.2269, 0.8747, 0.2269, 0.8747, 0.32, 0.7816, 0.32, 0.7816, 0.2269, 0.8747, 0.2269, 0.8747, 0.32, 0.7816, 0.32, 0.7816, 0.2269, 0.8747, 0.2269, 0.8747, 0.32, 0.7816, 0.32, 0.7816, 0.2269, 0.8747, 0.2269, 0.8747, 0.32, 0.7816, 0.32, 0.7816, 0.2269, 0.8747, 0.2269, 0.8747, 0.32, 0.7816, 0.32, 0.7816, 0.2269, 0.8747, 0.2269, 0.8747, 0.32, 0.7816, 0.32, 0.7816, 0.2269, 0.8747, 0.2269, 0.8747, 0.32, 0.7816, 0.32, 0.7816, 0.2269, 0.8747, 0.2269, 0.8747, 0.32, 0.7816, 0.32, 0.7816, 0.2269, 0.8747, 0.2269, 0.8747, 0.32, 0.7816, 0.32, 0.7816, 0.2269, 0.8747, 0.2269, 0.8747, 0.32, 0.7816, 0.32, 0.7816, 0.2269, 0.8747, 0.2269, 0.8747, 0.32, 0.7816, 0.32, 0.7816, 0.2269, 0.8747, 0.2269, 0.8747, 0.32, 0.7816, 0.32, 0.7816, 0.2269, 0.8747, 0.2269, 0.8747, 0.32, 0.7816, 0.32, 0.7816, 0.2269, 0.8747, 0.2269, 0.8747, 0.32, 0.7816, 0.32, 0.7816, 0.2269, 0.8747, 0.2269, 0.8747, 0.32, 0.7816, 0.32, 0.7816, 0.2269, 0.8747, 0.2269, 0.8747, 0.32, 0.7816, 0.32, 0.7816, 0.2269, 0.8747, 0.2269, 0.8747, 0.32, 0.7816, 0.32, 0.7816, 0.2269, 0.8747, 0.2269, 0.8747, 0.32, 0.7816, 0.32, 0.7816, 0.2269, 0.8747, 0.2269, 0.8747, 0.32, 0.7816, 0.32, 0.7816, 0.2269, 0.8747, 0.2269, 0.8747, 0.32, 0.7816, 0.32, 0.7816, 0.2269, 0.8747, 0.2269, 0.8747, 0.32, 0.7816, 0.32, 0.7816, 0.2269, 0.8747, 0.2269, 0.8747, 0.32, 0.7816, 0.32, 0.7816, 0.2269, 0.8747, 0.2269, 0.8747, 0.32, 0.7816, 0.32, 0.7816, 0.2269, 0.8747, 0.2269, 0.8747, 0.32, 0.7816, 0.32, 0.7816, 0.2269, 0.8747, 0.2269, 0.8747, 0.32, 0.7816, 0.32, 0.7816, 0.2269, 0.8747, 0.2269, 0.8747, 0.32, 0.7816, 0.32, 0.7816, 0.2269, 0.8747, 0.2269, 0.8747, 0.32, 0.7816, 0.32, 0.7816, 0.2269, 0.8747, 0.2269, 0.8747, 0.32, 0.7816, 0.32, 0.7816, 0.2269, 0.8747, 0.2269, 0.8747, 0.32, 0.7816, 0.32, 0.7816, 0.2269, 0.8747, 0.2269, 0.8747, 0.32, 0.7816, 0.32, 0.7816, 0.2269, 0.8747, 0.2269, 0.8747, 0.32, 0.7816, 0.32, 0.7816, 0.2269, 0.8747, 0.2269, 0.8747, 0.32, 0.7816, 0.32, 0.7816, 0.2269, 0.8747, 0.2269, 0.8747, 0.32, 0.7816, 0.32, 0.7816, 0.2269, 0.8747, 0.2269, 0.8747, 0.32, 0.7816, 0.32, 0.7816, 0.2269, 0.8747, 0.2269, 0.8747, 0.32, 0.7816, 0.32, 0.7816, 0.2269, 0.8747, 0.2269, 0.8747, 0.32, 0.7816, 0.32, 0.7816, 0.2269, 0.8747, 0.2269, 0.8747, 0.32, 0.7816, 0.32, 0.7816, 0.2269, 0.8747, 0.2269, 0.8747, 0.32, 0.7816, 0.32, 0.7816, 0.2269, 0.8747, 0.2269, 0.8747, 0.32, 0.7816, 0.32, 0.7816, 0.2269, 0.8747, 0.2269, 0.8747, 0.32, 0.7816, 0.32, 0.7816, 0.2269, 0.8747, 0.2269, 0.8747, 0.32, 0.7816, 0.32, 0.7816, 0.2269, 0.8747, 0.2269, 0.8747, 0.32, 0.7816, 0.32, 0.7816, 0.2269, 0.8747, 0.2269, 0.8747, 0.32, 0.7816, 0.32, 0.7816, 0.2269, 0.8747, 0.2269, 0.8747, 0.32, 0.7816, 0.32, 0.1386, 0.2101, 0.1461, 0.2097, 0.1461, 0.2586, 0.1362, 0.2591, 0.1757, 0.2193, 0.1658, 0.2193, 0.1658, 0.2097, 0.1757, 0.2097, 0.1264, 0.2097, 0.1362, 0.2102, 0.1362, 0.2591, 0.1287, 0.2587, 0.156, 0.2588, 0.1461, 0.2588, 0.1461, 0.2097, 0.156, 0.2097, 0.156, 0.2097, 0.1658, 0.2097, 0.1658, 0.2586, 0.156, 0.2586, 0.1755, 0.2389, 0.1953, 0.2389, 0.1963, 0.2528, 0.1751, 0.2528, 0.1953, 0.2389, 0.1953, 0.2389, 0.1963, 0.2528, 0.1963, 0.2528, 0.1481, 0.2389, 0.1346, 0.2389, 0.1336, 0.2528, 0.1501, 0.2528, 0.1346, 0.2389, 0.1346, 0.2389, 0.1336, 0.2528, 0.1336, 0.2528, 0.1481, 0.2389, 0.1346, 0.2389, 0.1346, 0.2389, 0.1481, 0.2389, 0.8442, 0.2864, 0.8442, 0.2864, 0.8473, 0.2762, 0.8473, 0.2762, 0.8011, 0.2864, 0.7888, 0.2864, 0.7888, 0.2864, 0.8011, 0.2864, 0.8049, 0.2762, 0.8049, 0.2762, 0.8049, 0.2864, 0.8049, 0.2864, 0.7846, 0.2762, 0.7797, 0.2762, 0.7845, 0.2864, 0.7888, 0.2864, 0.8473, 0.2762, 0.8512, 0.2762, 0.8481, 0.2864, 0.8442, 0.2864, 0.8049, 0.2762, 0.8049, 0.2864, 0.8011, 0.2864, 0.8011, 0.2762, 0.8049, 0.2864, 0.8011, 0.2864, 0.8011, 0.2864, 0.8049, 0.2864, 0.8011, 0.2864, 0.8011, 0.2864, 0.8011, 0.2762, 0.8011, 0.2762, 0.1516, 0.2389, 0.1481, 0.2389, 0.1481, 0.2389, 0.1516, 0.2389, 0.1516, 0.2389, 0.1481, 0.2389, 0.1501, 0.2528, 0.1539, 0.2528, 0.1346, 0.2389, 0.1481, 0.2389, 0.1501, 0.2528, 0.1336, 0.2528, 0.1731, 0.2389, 0.1516, 0.2389, 0.1539, 0.2528, 0.1716, 0.2528, 0.1731, 0.2389, 0.1516, 0.2389, 0.1516, 0.2389, 0.1731, 0.2389, 0.8225, 0.2864, 0.8049, 0.2864, 0.8049, 0.2864, 0.8225, 0.2864, 0.7846, 0.2762, 0.7846, 0.2762, 0.7888, 0.2864, 0.7888, 0.2864, 0.8011, 0.2762, 0.8011, 0.2864, 0.8049, 0.2864, 0.8049, 0.2762, 0.1481, 0.2389, 0.1516, 0.2389, 0.1539, 0.2528, 0.1501, 0.2528, 0.8262, 0.2762, 0.8262, 0.2864, 0.8225, 0.2864, 0.8226, 0.2762, 0.8262, 0.2864, 0.8225, 0.2864, 0.8225, 0.2864, 0.8262, 0.2864, 0.1755, 0.2389, 0.1731, 0.2389, 0.1731, 0.2389, 0.1755, 0.2389, 0.1755, 0.2389, 0.1731, 0.2389, 0.1716, 0.2528, 0.1751, 0.2528, 0.7888, 0.2864, 0.7888, 0.2864, 0.7846, 0.2762, 0.7846, 0.2762, 0.1516, 0.2389, 0.1731, 0.2389, 0.1716, 0.2528, 0.1539, 0.2528, 0.1953, 0.2389, 0.1755, 0.2389, 0.1751, 0.2528, 0.1963, 0.2528, 0.1953, 0.2389, 0.1755, 0.2389, 0.1755, 0.2389, 0.1953, 0.2389, 0.8442, 0.2864, 0.8262, 0.2864, 0.8262, 0.2864, 0.8442, 0.2864, 0.8226, 0.2762, 0.8226, 0.2762, 0.8225, 0.2864, 0.8225, 0.2864, 0.8226, 0.2762, 0.8225, 0.2864, 0.8262, 0.2864, 0.8262, 0.2762, 0.1731, 0.2389, 0.1755, 0.2389, 0.1751, 0.2528, 0.1716, 0.2528, 0.8262, 0.2864, 0.8262, 0.2864, 0.8442, 0.2864, 0.8442, 0.2864, 0.8049, 0.2864, 0.8049, 0.2864, 0.8049, 0.2762, 0.8049, 0.2762, 0.8225, 0.2864, 0.8225, 0.2864, 0.8226, 0.2762, 0.8226, 0.2762, 0.8262, 0.2762, 0.8262, 0.2762, 0.8262, 0.2864, 0.8262, 0.2864, 0.8011, 0.2762, 0.8011, 0.2762, 0.8011, 0.2864, 0.8011, 0.2864, 0.2021, 0.284, 0.2021, 0.284, 0.1856, 0.284, 0.1856, 0.284, 0.206, 0.284, 0.206, 0.284, 0.2236, 0.284, 0.2236, 0.284, 0.8011, 0.2864, 0.8011, 0.2864, 0.7888, 0.2864, 0.7888, 0.2864, 0.8262, 0.2864, 0.8262, 0.2864, 0.8262, 0.2762, 0.8262, 0.2762, 0.2236, 0.284, 0.2236, 0.284, 0.206, 0.284, 0.206, 0.284, 0.8225, 0.2864, 0.8225, 0.2864, 0.8049, 0.2864, 0.8049, 0.2864, 0.1856, 0.284, 0.1856, 0.284, 0.2021, 0.284, 0.2021, 0.284, 0.2272, 0.284, 0.2272, 0.284, 0.2483, 0.284, 0.2483, 0.284, 0.8473, 0.2762, 0.8473, 0.2762, 0.8442, 0.2864, 0.8442, 0.2864, 0.8049, 0.2864, 0.8049, 0.2864, 0.8225, 0.2864, 0.8225, 0.2864, 0.8442, 0.2864, 0.8442, 0.2864, 0.8262, 0.2864, 0.8262, 0.2864, 0.7888, 0.2864, 0.7888, 0.2864, 0.8011, 0.2864, 0.8011, 0.2864, 0.2483, 0.284, 0.2483, 0.284, 0.2272, 0.284, 0.2272, 0.284, 0.7888, 0.2864, 0.7845, 0.2864, 0.7845, 0.2864, 0.7845, 0.2864, 0.7888, 0.2864, 0.1856, 0.284, 0.1808, 0.284, 0.1808, 0.284, 0.1808, 0.284, 0.1856, 0.284, 0.7888, 0.2864, 0.7845, 0.2864, 0.7797, 0.2762, 0.7846, 0.2762, 0.8442, 0.2864, 0.8481, 0.2864, 0.8481, 0.2864, 0.8481, 0.2864, 0.8442, 0.2864, 0.2483, 0.284, 0.2523, 0.284, 0.2523, 0.284, 0.2523, 0.284, 0.2483, 0.284, 0.8442, 0.2864, 0.8481, 0.2864, 0.8512, 0.2762, 0.8473, 0.2762, 0.7791, 0.2741, 0.7793, 0.2752, 0.8515, 0.2753, 0.8515, 0.2741, 0.8515, 0.2741, 0.8515, 0.2753, 0.8515, 0.2753, 0.8515, 0.2741, 0.8515, 0.2741, 0.8515, 0.2753, 0.7793, 0.2752, 0.7791, 0.2741, 0.7778, 0.2678, 0.7793, 0.2752, 0.7793, 0.2752, 0.7791, 0.2741, 0.1672, 0.7827, 0.1672, 0.7827, 0.09701, 0.7827, 0.09701, 0.7827, 0.8515, 0.2753, 0.7793, 0.2752, 0.7846, 0.2762, 0.8011, 0.2762, 0.8011, 0.2864, 0.8049, 0.2864, 0.8049, 0.2762, 0.8226, 0.2762, 0.8262, 0.2762, 0.8473, 0.2762, 0.8468, 0.2905, 0.8468, 0.2905, 0.7863, 0.2905, 0.7863, 0.2905, 0.7793, 0.2752, 0.7793, 0.2752, 0.7863, 0.2905, 0.7863, 0.2905, 0.7845, 0.2864, 0.7845, 0.2864, 0.7797, 0.2762, 0.7797, 0.2762, 0.8515, 0.2753, 0.8515, 0.2753, 0.8468, 0.2905, 0.8468, 0.2905, 0.8481, 0.2864, 0.8481, 0.2864, 0.8512, 0.2762, 0.8512, 0.2762, 0.7793, 0.2752, 0.8515, 0.2753, 0.8473, 0.2762, 0.8262, 0.2762, 0.8262, 0.2864, 0.8225, 0.2864, 0.8226, 0.2762, 0.8049, 0.2762, 0.8049, 0.2864, 0.8011, 0.2864, 0.8011, 0.2762, 0.7846, 0.2762, 0.09701, 0.7827, 0.09537, 0.7907, 0.09537, 0.7907, 0.09701, 0.7827, 0.1672, 0.7827, 0.1692, 0.7907, 0.09537, 0.7907, 0.09701, 0.7827, 0.1672, 0.7827, 0.1692, 0.7907, 0.1692, 0.7907, 0.1672, 0.7827, 0.09701, 0.7827, 0.09537, 0.7907, 0.1692, 0.7907, 0.1672, 0.7827, 0.09537, 0.7907, 0.09548, 0.7912, 0.09677, 0.7975, 0.09537, 0.7907, 0.1692, 0.7907, 0.1692, 0.7975, 0.09677, 0.7975, 0.09537, 0.7907, 0.1692, 0.7907, 0.1692, 0.7975, 0.1692, 0.7975, 0.1692, 0.7907, 0.09537, 0.7907, 0.09677, 0.7975, 0.1692, 0.7975, 0.1692, 0.7907, 0.1692, 0.7907, 0.1692, 0.7975, 0.1692, 0.7975, 0.1692, 0.7907, 0.09537, 0.7907, 0.09677, 0.7975, 0.09548, 0.7912, 0.09537, 0.7907, 0.1672, 0.7827, 0.1692, 0.7907, 0.1692, 0.7907, 0.1672, 0.7827, 0.09701, 0.7827, 0.09537, 0.7907, 0.09537, 0.7907, 0.09701, 0.7827, 0.8515, 0.2753, 0.8515, 0.2753, 0.8512, 0.2762, 0.8512, 0.2762, 0.8481, 0.2864, 0.8481, 0.2864, 0.8468, 0.2905, 0.8468, 0.2905, 0.7793, 0.2752, 0.7793, 0.2752, 0.7797, 0.2762, 0.7797, 0.2762, 0.7845, 0.2864, 0.7845, 0.2864, 0.7863, 0.2905, 0.7863, 0.2905, 0.8468, 0.2905, 0.8468, 0.2905, 0.7863, 0.2905, 0.7863, 0.2905, 0.1672, 0.7827, 0.1672, 0.7827, 0.09701, 0.7827, 0.09701, 0.7827, 0.7791, 0.2741, 0.7793, 0.2752, 0.7793, 0.2752, 0.7778, 0.2678, 0.8515, 0.2741, 0.8515, 0.2753, 0.8515, 0.2753, 0.8515, 0.2741, 0.7846, 0.2762, 0.7888, 0.2864, 0.8011, 0.2864, 0.8049, 0.2864, 0.8225, 0.2864, 0.8262, 0.2864, 0.8442, 0.2864, 0.8473, 0.2762, 0.8515, 0.2753, 0.8468, 0.2905, 0.7863, 0.2905, 0.7793, 0.2752, 0.8473, 0.2762, 0.8442, 0.2864, 0.8262, 0.2864, 0.8262, 0.2762, 0.8226, 0.2762, 0.8225, 0.2864, 0.8049, 0.2864, 0.8011, 0.2864, 0.7888, 0.2864, 0.7846, 0.2762, 0.7793, 0.2752, 0.7863, 0.2905, 0.8468, 0.2905, 0.8515, 0.2753, 0.1568, 0.2774, 0.1594, 0.2774, 0.1594, 0.2774, 0.1568, 0.2774, 0.1568, 0.2748, 0.1568, 0.2774, 0.1568, 0.2774, 0.1568, 0.2748, 0.1594, 0.2748, 0.1594, 0.2774, 0.1594, 0.2774, 0.1594, 0.2748, 0.1594, 0.2748, 0.1594, 0.2774, 0.1594, 0.2774, 0.1594, 0.2748, 0.1568, 0.2748, 0.1568, 0.2748, 0.1594, 0.2748, 0.1594, 0.2748, 0.1568, 0.2774, 0.1568, 0.2774, 0.1594, 0.2774, 0.1594, 0.2774, 0.1594, 0.2748, 0.1594, 0.2774, 0.1568, 0.2774, 0.1568, 0.2748, 0.1568, 0.2748, 0.1568, 0.2774, 0.1594, 0.2774, 0.1594, 0.2748, 0.1568, 0.2748, 0.1568, 0.2774, 0.151, 0.2774, 0.151, 0.2748, 0.1594, 0.2774, 0.1568, 0.2774, 0.1568, 0.2774, 0.1594, 0.2774, 0.1568, 0.2748, 0.1594, 0.2748, 0.1594, 0.2748, 0.1568, 0.2748, 0.1594, 0.2774, 0.1594, 0.2748, 0.1594, 0.2748, 0.1594, 0.2774, 0.1594, 0.2748, 0.1568, 0.2748, 0.1568, 0.2748, 0.1594, 0.2748, 0.1568, 0.2774, 0.1568, 0.2774, 0.151, 0.2774, 0.151, 0.2774, 0.151, 0.2748, 0.151, 0.2774, 0.151, 0.2774, 0.151, 0.2748, 0.151, 0.2774, 0.151, 0.2748, 0.151, 0.2748, 0.151, 0.2774, 0.1568, 0.2748, 0.1568, 0.2748, 0.151, 0.2748, 0.151, 0.2748, 0.1568, 0.2748, 0.1568, 0.2774, 0.151, 0.2774, 0.151, 0.2748, 0.1568, 0.2748, 0.1568, 0.2748, 0.151, 0.2748, 0.151, 0.2748, 0.1568, 0.2774, 0.1568, 0.2748, 0.151, 0.2748, 0.151, 0.2774, 0.1568, 0.2774, 0.1568, 0.2774, 0.151, 0.2774, 0.151, 0.2774, 0.1568, 0.2774, 0.1568, 0.2748, 0.151, 0.2748, 0.151, 0.2774, 0.165, 0.2305, 0.1625, 0.2305, 0.1625, 0.2305, 0.165, 0.2305, 0.165, 0.2279, 0.165, 0.2305, 0.165, 0.2305, 0.165, 0.2279, 0.1625, 0.2279, 0.1625, 0.2305, 0.1625, 0.2305, 0.1625, 0.2279, 0.1625, 0.2279, 0.1625, 0.2305, 0.1625, 0.2305, 0.1625, 0.2279, 0.165, 0.2279, 0.165, 0.2279, 0.1625, 0.2279, 0.1625, 0.2279, 0.165, 0.2305, 0.165, 0.2305, 0.1625, 0.2305, 0.1625, 0.2305, 0.1625, 0.2279, 0.1625, 0.2305, 0.165, 0.2305, 0.165, 0.2279, 0.165, 0.2279, 0.165, 0.2305, 0.1625, 0.2305, 0.1625, 0.2279, 0.165, 0.2279, 0.165, 0.2305, 0.1708, 0.2305, 0.1708, 0.2279, 0.1625, 0.2305, 0.165, 0.2305, 0.165, 0.2305, 0.1625, 0.2305, 0.165, 0.2279, 0.1625, 0.2279, 0.1625, 0.2279, 0.165, 0.2279, 0.1625, 0.2305, 0.1625, 0.2279, 0.1625, 0.2279, 0.1625, 0.2305, 0.1625, 0.2279, 0.165, 0.2279, 0.165, 0.2279, 0.1625, 0.2279, 0.165, 0.2305, 0.165, 0.2305, 0.1708, 0.2305, 0.1708, 0.2305, 0.1708, 0.2279, 0.1708, 0.2305, 0.1708, 0.2305, 0.1708, 0.2279, 0.1708, 0.2305, 0.1708, 0.2279, 0.1708, 0.2279, 0.1708, 0.2305, 0.165, 0.2279, 0.165, 0.2279, 0.1708, 0.2279, 0.1708, 0.2279, 0.165, 0.2279, 0.165, 0.2305, 0.1708, 0.2305, 0.1708, 0.2279, 0.165, 0.2279, 0.165, 0.2279, 0.1708, 0.2279, 0.1708, 0.2279, 0.165, 0.2305, 0.165, 0.2279, 0.1708, 0.2279, 0.1708, 0.2305, 0.165, 0.2305, 0.165, 0.2305, 0.1708, 0.2305, 0.1708, 0.2305, 0.165, 0.2305, 0.165, 0.2279, 0.1708, 0.2279, 0.1708, 0.2305])
me_car.materials.append(mat_material)
me_car.use_remesh_preserve_volume = False
me_car.use_remesh_preserve_attributes = False
me_car.use_mirror_vertex_groups = False
me_car.update()

# ---- objects
ob_car_001 = bpy.data.objects.new('car.001', me_car_002)
ob_cube_006 = bpy.data.objects.new('Cube.006', me_cube_010)
ob_cube_001 = bpy.data.objects.new('Cube.001', me_cube_009)
ob_car = bpy.data.objects.new('car', me_car)
ob_lamp = bpy.data.objects.new('Lamp', light_lamp)
ob_camera = bpy.data.objects.new('Camera', cam_camera)

# ---- transforms, parenting, visibility, modifiers, constraints
ob_car_001.location = (0.0, 0.0, 0.0)
ob_car_001.lineart.crease_threshold = 0.0
ob_cube_006.location = (0.0, 0.0, 0.0)
ob_cube_006.lineart.crease_threshold = 0.0
ob_cube_001.location = (0.0, 0.0, 0.0)
ob_cube_001.lineart.crease_threshold = 0.0
ob_car.location = (0.0, 0.0, 0.0)
ob_car.lineart.crease_threshold = 0.0
ob_lamp.location = (4.076, 1.005, 5.904)
ob_lamp.rotation_euler = (0.6503, 0.05522, 1.866)
ob_lamp.lock_rotations_4d = False
ob_lamp.empty_display_type = 'ARROWS'
ob_lamp.color = (0.0, 0.0, 0.0, 0.0)
ob_lamp.lineart.crease_threshold = 0.0
ob_camera.location = (7.481, -6.508, 5.344)
ob_camera.rotation_euler = (1.109, 0.01082, 0.8149)
ob_camera.lock_rotations_4d = False
ob_camera.empty_display_type = 'ARROWS'
ob_camera.color = (0.0, 0.0, 0.0, 0.0)
ob_camera.display_type = 'WIRE'
ob_camera.lineart.crease_threshold = 0.0

# ---- collection membership
col_collection_1.objects.link(ob_car_001)
col_collection_1.objects.link(ob_cube_006)
col_collection_1.objects.link(ob_cube_001)
col_collection_1.objects.link(ob_car)
col_collection_1.objects.link(ob_lamp)
col_collection_1.objects.link(ob_camera)

# ---- scene / render settings (as saved in the file)
scene.camera = ob_camera
scene.frame_start = 1; scene.frame_end = 250; scene.frame_set(153)
scene.render.engine = 'BLENDER_EEVEE_NEXT'
scene.render.resolution_percentage = 50
scene.render.dither_intensity = 0.0
scene.cycles.use_denoising = False
scene.cycles.samples = 10
scene.cycles.sampling_pattern = 'TABULATED_SOBOL'
scene.cycles.light_sampling_threshold = 0.0
scene.cycles.use_adaptive_sampling = False
scene.cycles.use_light_tree = False
scene.cycles.blur_glossy = 0.0
scene.cycles.pixel_filter_type = 'GAUSSIAN'
scene.cycles.sample_clamp_indirect = 0.0
scene.view_settings.view_transform = 'Standard'
bpy.context.view_layer.update()
